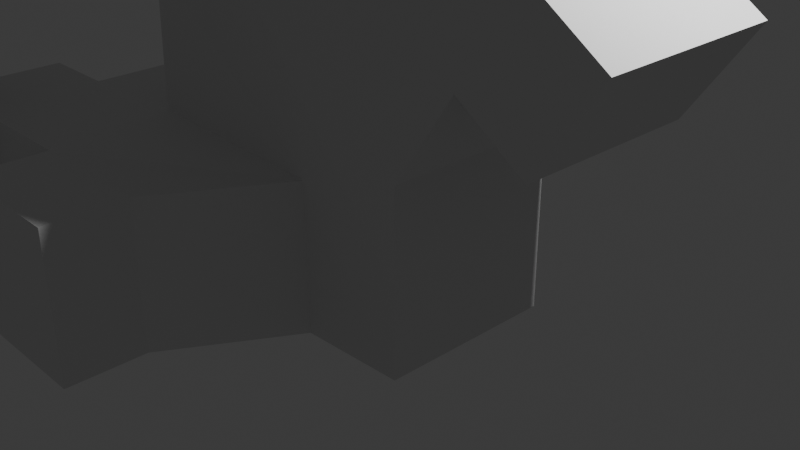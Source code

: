 # Source: Section1E.blend  (saved by Blender 5.2.44; exported with 4.5.12 LTS)
import bpy
from mathutils import Matrix  # noqa: F401  (used for matrix-valued properties, if any)

bpy.ops.wm.read_factory_settings(use_empty=True)
scene = bpy.context.scene
scene.name = 'Scene'

# ---- collections
col_collection = bpy.data.collections.new('Collection'); scene.collection.children.link(col_collection)

# ---- world
world_world = bpy.data.worlds.new('World'); scene.world = world_world
world_world.use_nodes = True; world_world.node_tree.nodes.clear()
_N = world_world.node_tree.nodes; _L = world_world.node_tree.links
n0 = _N.new('ShaderNodeOutputWorld'); n0.name = 'World Output'; n0.location = (200, 100)
n1 = _N.new('ShaderNodeBackground'); n1.name = 'Background'; n1.location = (-200, 100)
n1.inputs[0].default_value = (0.05088, 0.05088, 0.05088, 1.0)
_L.new(n1.outputs[0], n0.inputs[0])
n0.is_active_output = True
world_world.color = (0.05088, 0.05088, 0.05088)
world_world.sun_shadow_jitter_overblur = 0.0

# ---- cameras
cam_camera = bpy.data.cameras.new('Camera')
cam_camera.clip_end = 100.0
cam_camera.ortho_scale = 7.314

# ---- lights
light_light = bpy.data.lights.new('Light', 'POINT')
light_light.energy = 1000.0
light_light.shadow_soft_size = 0.1

# ---- meshes
me_cube_001 = bpy.data.meshes.new('Cube.001')
me_cube_001.from_pydata([(-0.4596, -0.8347, -1.208), (-1.0, -1.0, 2.349), (-1.0, 1.0, -1.0), (-1.0, 1.0, 2.349), (1.0, -1.0, -1.0), (1.0, -1.0, 1.0), (1.0, 1.0, -1.0), (1.0, 1.0, 1.0), (-2.53, 1.0, -1.0), (-2.53, -1.0, -1.0), (-2.53, -1.0, 2.349), (-2.53, 1.0, 2.349), (-0.3863, -0.9083, 0.5754), (-0.484, 1.768, 0.1457), (1.0, 1.0, 0.0), (1.0, -1.0, 0.0), (-2.457, -1.074, 0.7834), (-2.014, 1.768, 0.1457), (-1.0, -2.425, -1.0), (-2.53, -2.425, -1.0), (-1.0, -2.425, 0.6745), (-2.53, -2.425, 0.6745), (-4.069, 1.0, -1.0), (-4.069, -1.0, -1.0), (-4.069, 1.0, 0.6745), (-4.069, -1.0, 0.6745), (-4.069, -2.425, -1.0), (-4.069, -2.425, 0.6745), (-5.011, -1.0, -1.0), (-5.011, -1.0, 0.6745), (-5.011, -2.425, -1.0), (-5.011, -2.425, 0.6745), (-4.069, -3.327, -1.0), (-4.069, -3.327, 0.6745), (-5.011, -3.327, -1.0), (-5.011, -3.327, 0.6745), (-4.069, -3.785, -1.0), (-4.069, -3.785, 0.6745), (-5.011, -3.785, -1.0), (-5.011, -3.785, 0.6745), (-5.011, -2.425, 1.608), (-4.069, -2.425, 1.608), (-5.011, -3.327, 1.608), (-4.069, -3.327, 1.608), (-1.0, -3.329, -1.0), (-2.53, -3.329, -1.0), (-1.0, -3.329, 0.6745), (-2.53, -3.329, 0.6745), (0.3749, -1.0, 4.387), (0.3749, 1.0, 4.387), (2.375, 1.0, 3.038), (2.375, -1.0, 3.038), (1.687, 1.0, 2.019), (1.687, -1.0, 2.019), (-0.3125, -1.0, 3.368), (-0.3125, 1.0, 3.368), (3.148, 1.0, 2.517), (3.148, -1.0, 2.517), (2.461, 1.0, 1.498), (2.461, -1.0, 1.498)], [], [(1, 3, 11, 10), (13, 3, 7, 14), (14, 7, 5, 15), (15, 5, 1, 12), (2, 6, 4, 0), (50, 51, 57, 56), (16, 10, 11, 17), (2, 0, 9, 8), (13, 2, 8, 17), (12, 1, 10, 16), (0, 12, 20, 18), (3, 13, 17, 11), (16, 17, 24, 25), (4, 15, 12, 0), (6, 14, 15, 4), (2, 13, 14, 6), (20, 21, 47, 46), (9, 0, 18, 19), (12, 16, 21, 20), (21, 16, 25, 27), (23, 25, 24, 22), (27, 25, 29, 31), (17, 8, 22, 24), (9, 19, 26, 23), (8, 9, 23, 22), (19, 21, 27, 26), (29, 28, 30, 31), (27, 31, 40, 41), (25, 23, 28, 29), (23, 26, 30, 28), (34, 32, 36, 38), (26, 27, 33, 32), (31, 30, 34, 35), (30, 26, 32, 34), (36, 37, 39, 38), (35, 34, 38, 39), (33, 35, 39, 37), (32, 33, 37, 36), (41, 40, 42, 43), (31, 35, 42, 40), (35, 33, 43, 42), (33, 27, 41, 43), (44, 46, 47, 45), (18, 20, 46, 44), (21, 19, 45, 47), (19, 18, 44, 45), (50, 49, 48, 51), (55, 54, 48, 49), (54, 53, 51, 48), (52, 55, 49, 50), (7, 3, 55, 52), (1, 5, 53, 54), (3, 1, 54, 55), (5, 7, 52, 53), (59, 58, 56, 57), (51, 53, 59, 57), (52, 50, 56, 58), (53, 52, 58, 59)])
_uv = me_cube_001.uv_layers.new(name='UVMap')
_uv.uv.foreach_set('vector', [0.875, 0.75, 0.875, 0.5, 0.875, 0.5, 0.875, 0.75, 0.5, 0.25, 0.625, 0.25, 0.625, 0.5, 0.5, 0.5, 0.5, 0.5, 0.625, 0.5, 0.625, 0.75, 0.5, 0.75, 0.5, 0.75, 0.625, 0.75, 0.625, 1.0, 0.5, 1.0, 0.125, 0.5, 0.375, 0.5, 0.375, 0.75, 0.125, 0.75, 0.625, 0.5, 0.625, 0.75, 0.625, 0.75, 0.625, 0.5, 0.5, 0.0, 0.625, 0.0, 0.625, 0.25, 0.5, 0.25, 0.125, 0.5, 0.125, 0.75, 0.125, 0.75, 0.125, 0.5, 0.5, 0.25, 0.375, 0.25, 0.375, 0.25, 0.5, 0.25, 0.5, 1.0, 0.625, 1.0, 0.625, 1.0, 0.5, 1.0, 0.375, 1.0, 0.5, 1.0, 0.5, 1.0, 0.375, 1.0, 0.625, 0.25, 0.5, 0.25, 0.5, 0.25, 0.625, 0.25, 0.5, 0.0, 0.5, 0.25, 0.5, 0.25, 0.5, 0.0, 0.375, 0.75, 0.5, 0.75, 0.5, 1.0, 0.375, 1.0, 0.375, 0.5, 0.5, 0.5, 0.5, 0.75, 0.375, 0.75, 0.375, 0.25, 0.5, 0.25, 0.5, 0.5, 0.375, 0.5, 0.5, 1.0, 0.5, 1.0, 0.5, 1.0, 0.5, 1.0, 0.125, 0.75, 0.125, 0.75, 0.125, 0.75, 0.125, 0.75, 0.5, 1.0, 0.5, 1.0, 0.5, 1.0, 0.5, 1.0, 0.5, 1.0, 0.5, 1.0, 0.5, 1.0, 0.5, 1.0, 0.375, 0.0, 0.5, 0.0, 0.5, 0.25, 0.375, 0.25, 0.5, 1.0, 0.5, 1.0, 0.5, 1.0, 0.5, 1.0, 0.5, 0.25, 0.375, 0.25, 0.375, 0.25, 0.5, 0.25, 0.125, 0.75, 0.125, 0.75, 0.125, 0.75, 0.125, 0.75, 0.125, 0.5, 0.125, 0.75, 0.125, 0.75, 0.125, 0.5, 0.375, 1.0, 0.5, 1.0, 0.5, 1.0, 0.375, 1.0, 0.5, 0.0, 0.375, 0.0, 0.375, 0.0, 0.5, 0.0, 0.5, 1.0, 0.5, 1.0, 0.5, 1.0, 0.5, 1.0, 0.5, 0.0, 0.375, 0.0, 0.375, 0.0, 0.5, 0.0, 0.125, 0.75, 0.125, 0.75, 0.125, 0.75, 0.125, 0.75, 0.125, 0.75, 0.125, 0.75, 0.125, 0.75, 0.125, 0.75, 0.375, 1.0, 0.5, 1.0, 0.5, 1.0, 0.375, 1.0, 0.5, 0.0, 0.375, 0.0, 0.375, 0.0, 0.5, 0.0, 0.125, 0.75, 0.125, 0.75, 0.125, 0.75, 0.125, 0.75, 0.375, 1.0, 0.5, 1.0, 0.5, 1.0, 0.375, 1.0, 0.5, 0.0, 0.375, 0.0, 0.375, 0.0, 0.5, 0.0, 0.5, 1.0, 0.5, 1.0, 0.5, 1.0, 0.5, 1.0, 0.375, 1.0, 0.5, 1.0, 0.5, 1.0, 0.375, 1.0, 0.5, 1.0, 0.5, 1.0, 0.5, 1.0, 0.5, 1.0, 0.5, 0.0, 0.5, 0.0, 0.5, 0.0, 0.5, 0.0, 0.5, 1.0, 0.5, 1.0, 0.5, 1.0, 0.5, 1.0, 0.5, 1.0, 0.5, 1.0, 0.5, 1.0, 0.5, 1.0, 0.375, 1.0, 0.5, 1.0, 0.5, 1.0, 0.375, 1.0, 0.375, 1.0, 0.5, 1.0, 0.5, 1.0, 0.375, 1.0, 0.5, 1.0, 0.375, 1.0, 0.375, 1.0, 0.5, 1.0, 0.125, 0.75, 0.125, 0.75, 0.125, 0.75, 0.125, 0.75, 0.625, 0.5, 0.875, 0.5, 0.875, 0.75, 0.625, 0.75, 0.875, 0.5, 0.875, 0.75, 0.875, 0.75, 0.875, 0.5, 0.625, 1.0, 0.625, 0.75, 0.625, 0.75, 0.625, 1.0, 0.625, 0.5, 0.625, 0.25, 0.625, 0.25, 0.625, 0.5, 0.625, 0.5, 0.625, 0.25, 0.625, 0.25, 0.625, 0.5, 0.625, 1.0, 0.625, 0.75, 0.625, 0.75, 0.625, 1.0, 0.875, 0.5, 0.875, 0.75, 0.875, 0.75, 0.875, 0.5, 0.625, 0.75, 0.625, 0.5, 0.625, 0.5, 0.625, 0.75, 0.625, 0.75, 0.625, 0.5, 0.625, 0.5, 0.625, 0.75, 0.625, 0.75, 0.625, 0.75, 0.625, 0.75, 0.625, 0.75, 0.625, 0.5, 0.625, 0.5, 0.625, 0.5, 0.625, 0.5, 0.625, 0.75, 0.625, 0.5, 0.625, 0.5, 0.625, 0.75])
me_cube_001.update()

# ---- objects
ob_light = bpy.data.objects.new('Light', light_light)
ob_camera = bpy.data.objects.new('Camera', cam_camera)
ob_cube = bpy.data.objects.new('Cube', me_cube_001)

# ---- transforms, parenting, visibility, modifiers, constraints
ob_light.location = (4.076, 1.005, 5.904)
ob_light.rotation_euler = (0.6503, 0.05522, 1.866)
ob_light.lock_rotations_4d = False
ob_light.empty_display_type = 'ARROWS'
ob_light.color = (0.0, 0.0, 0.0, 0.0)
ob_light.lineart.crease_threshold = 0.0
ob_camera.location = (7.359, -6.926, 4.958)
ob_camera.rotation_euler = (1.109, 0.0, 0.8149)
ob_camera.lock_rotations_4d = False
ob_camera.empty_display_type = 'ARROWS'
ob_camera.color = (0.0, 0.0, 0.0, 0.0)
ob_camera.display_type = 'WIRE'
ob_camera.lineart.crease_threshold = 0.0
ob_cube.location = (0.0, 0.0, 0.0)

# ---- collection membership
col_collection.objects.link(ob_light)
col_collection.objects.link(ob_camera)
col_collection.objects.link(ob_cube)

# ---- scene / render settings (as saved in the file)
scene.camera = ob_camera
scene.frame_start = 1; scene.frame_end = 250; scene.frame_set(1)
scene.render.engine = 'BLENDER_EEVEE_NEXT'
scene.render.bake_bias = 0.0
scene.render.bake_samples = 0
scene.render.compositor_device = 'GPU'
scene.eevee.use_volume_custom_range = False
scene.eevee.fast_gi_thickness_near = 0.1
scene.eevee.fast_gi_thickness_far = 0.0
scene.eevee.ray_tracing_options.screen_trace_thickness = 0.1
bpy.context.view_layer.update()
